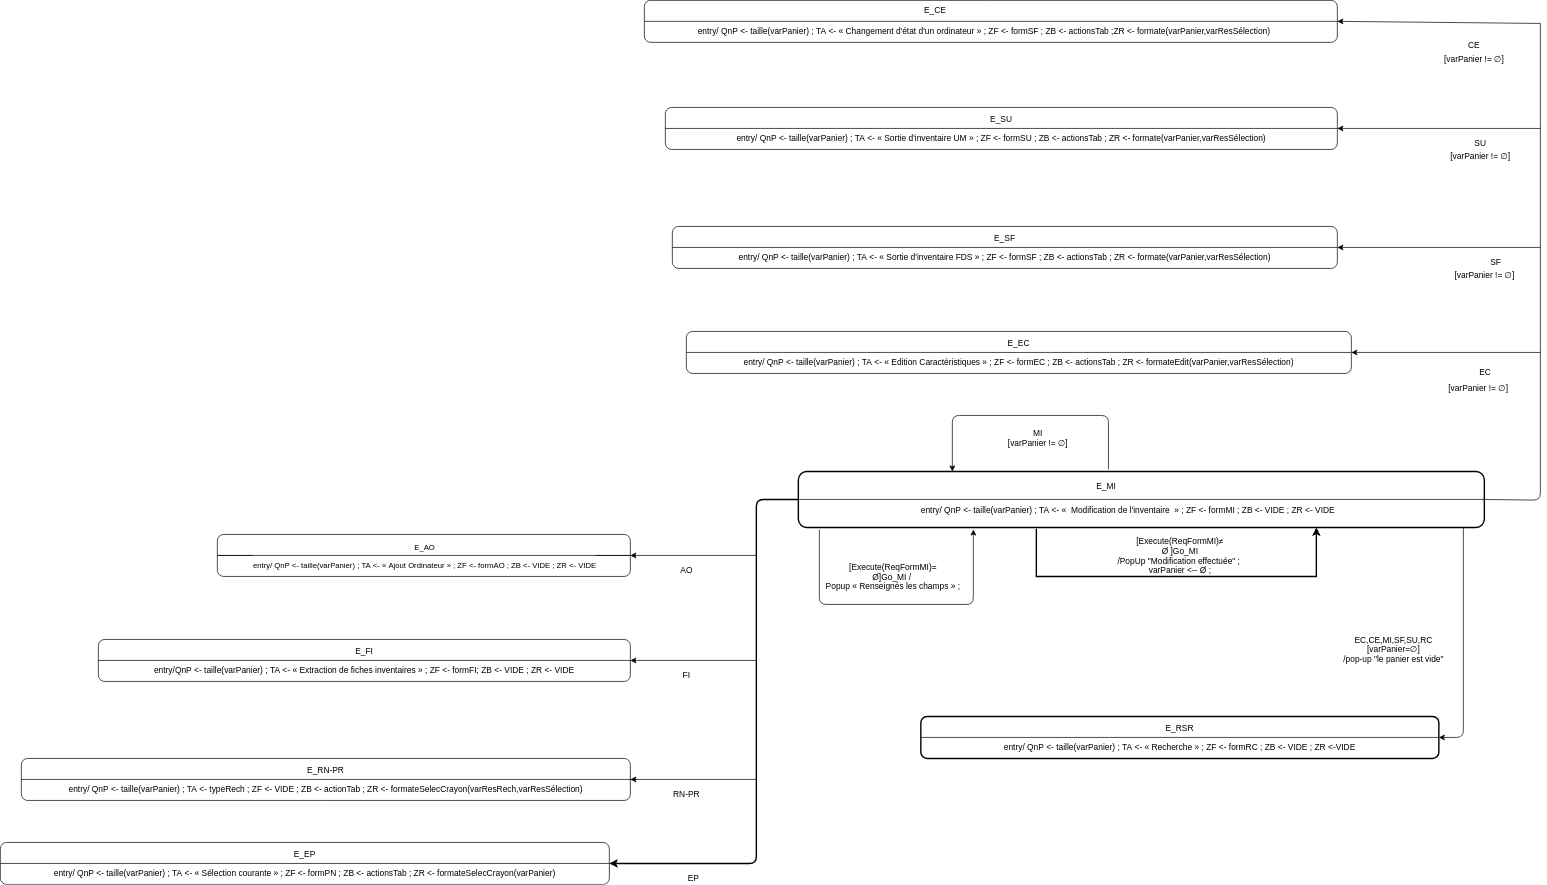

The diagram above was exported from draw.io. Its source (the exported page's mxGraphModel, read from the mxfile embedded in the PNG):
<mxGraphModel dx="1970" dy="1290" grid="1" gridSize="10" guides="1" tooltips="1" connect="1" arrows="1" fold="1" page="1" pageScale="1" pageWidth="1169" pageHeight="827" math="0" shadow="0">
  <root>
    <mxCell id="0" />
    <mxCell id="1" parent="0" />
    <mxCell id="BqGAEI1cSwJAQPU39rOG-1" value="" style="rounded=1;whiteSpace=wrap;html=1;strokeWidth=2;" parent="1" vertex="1">
      <mxGeometry x="60" y="200" width="980" height="80" as="geometry" />
    </mxCell>
    <mxCell id="BqGAEI1cSwJAQPU39rOG-2" value="" style="endArrow=none;html=1;exitX=0;exitY=0.5;exitDx=0;exitDy=0;entryX=1;entryY=0.5;entryDx=0;entryDy=0;" parent="1" source="BqGAEI1cSwJAQPU39rOG-1" target="BqGAEI1cSwJAQPU39rOG-1" edge="1">
      <mxGeometry width="50" height="50" relative="1" as="geometry">
        <mxPoint x="560" y="420" as="sourcePoint" />
        <mxPoint x="610" y="370" as="targetPoint" />
      </mxGeometry>
    </mxCell>
    <mxCell id="BqGAEI1cSwJAQPU39rOG-3" value="&amp;nbsp;&amp;nbsp;&amp;nbsp;&amp;nbsp;&amp;nbsp; E_MI" style="text;html=1;strokeColor=none;fillColor=none;align=center;verticalAlign=middle;whiteSpace=wrap;rounded=0;" parent="1" vertex="1">
      <mxGeometry x="410" y="210" width="160" height="20" as="geometry" />
    </mxCell>
    <mxCell id="BqGAEI1cSwJAQPU39rOG-6" value="&lt;span&gt;&amp;nbsp; &amp;nbsp; &amp;nbsp; &amp;nbsp; &amp;nbsp; &amp;nbsp; &amp;nbsp; &amp;nbsp; &amp;nbsp; &amp;nbsp; &amp;nbsp; &amp;nbsp; &amp;nbsp; &amp;nbsp; &amp;nbsp; &amp;nbsp; &amp;nbsp; &amp;nbsp; &amp;nbsp; &amp;nbsp; &amp;nbsp; &amp;nbsp; &amp;nbsp; &amp;nbsp; &amp;nbsp;entry/ QnP &amp;lt;- taille(varPanier) ; TA &amp;lt;- «&amp;nbsp; Modification de l'inventaire&amp;nbsp; » ; ZF &amp;lt;- formMI ; ZB &amp;lt;- VIDE ; ZR &amp;lt;- VIDE&lt;/span&gt;" style="text;html=1;strokeColor=none;fillColor=none;align=left;verticalAlign=middle;whiteSpace=wrap;rounded=0;" parent="1" vertex="1">
      <mxGeometry x="70" y="240" width="1010" height="30" as="geometry" />
    </mxCell>
    <mxCell id="BqGAEI1cSwJAQPU39rOG-12" value="" style="endArrow=classic;html=1;strokeWidth=2;rounded=0;" parent="1" edge="1">
      <mxGeometry width="50" height="50" relative="1" as="geometry">
        <mxPoint x="400" y="282" as="sourcePoint" />
        <mxPoint x="800" y="280" as="targetPoint" />
        <Array as="points">
          <mxPoint x="400" y="340" />
          <mxPoint x="400" y="350" />
          <mxPoint x="800" y="350" />
        </Array>
      </mxGeometry>
    </mxCell>
    <mxCell id="BqGAEI1cSwJAQPU39rOG-13" value="&lt;div&gt;&lt;div&gt;[Execute(ReqFormMI)≠&lt;/div&gt;Ø&amp;nbsp;]Go_MI&lt;br&gt;&lt;div&gt;/PopUp &quot;Modification effectuée&quot; ;&amp;nbsp;&lt;br&gt;&lt;/div&gt;&amp;nbsp;varPanier &amp;lt;-- Ø ;&amp;nbsp;&lt;br&gt;&lt;/div&gt;" style="text;html=1;align=center;verticalAlign=middle;resizable=0;points=[];autosize=1;" parent="1" vertex="1">
      <mxGeometry x="510" y="290" width="190" height="60" as="geometry" />
    </mxCell>
    <mxCell id="BqGAEI1cSwJAQPU39rOG-14" value="" style="endArrow=classic;html=1;strokeWidth=2;" parent="1" target="GH3D2Xoz7DMOd5gIc33_-77" edge="1">
      <mxGeometry width="50" height="50" relative="1" as="geometry">
        <mxPoint x="60" y="240" as="sourcePoint" />
        <mxPoint x="-180" y="800" as="targetPoint" />
        <Array as="points">
          <mxPoint y="240" />
          <mxPoint y="760" />
        </Array>
      </mxGeometry>
    </mxCell>
    <mxCell id="BqGAEI1cSwJAQPU39rOG-15" value="&lt;div style=&quot;font-size: 12px&quot;&gt;&lt;div&gt;[Execute(ReqFormMI)=&lt;/div&gt;Ø]Go_MI&amp;nbsp;/&amp;nbsp;&lt;br&gt;&lt;div&gt;Popup « Renseignés les champs » ;&lt;/div&gt;&lt;/div&gt;" style="text;html=1;align=center;verticalAlign=middle;resizable=0;points=[];autosize=1;fontSize=12;" parent="1" vertex="1">
      <mxGeometry x="90" y="325" width="210" height="50" as="geometry" />
    </mxCell>
    <mxCell id="BqGAEI1cSwJAQPU39rOG-19" value="&lt;div&gt;&lt;br&gt;&lt;/div&gt;&lt;div&gt;&lt;br&gt;&lt;/div&gt;&lt;div&gt;&lt;br&gt;&lt;/div&gt;&lt;div&gt;&lt;br&gt;&lt;/div&gt;&lt;div&gt;&lt;br&gt;&lt;/div&gt;&lt;div&gt;&lt;br&gt;&lt;/div&gt;&lt;div&gt;&lt;br&gt;&lt;/div&gt;&lt;div&gt;&lt;br&gt;&lt;/div&gt;&lt;div&gt;E_RSR&lt;/div&gt;&lt;div&gt;&lt;br&gt;&lt;/div&gt;&lt;div&gt;&lt;div&gt;entry/ QnP &amp;lt;- taille(varPanier) ; TA &amp;lt;- « Recherche » ; ZF &amp;lt;- formRC ; ZB &amp;lt;- VIDE ; ZR &amp;lt;-VIDE&lt;/div&gt;&lt;/div&gt;&lt;div&gt;&lt;br&gt;&lt;/div&gt;&lt;div&gt;&lt;br&gt;&lt;/div&gt;&lt;div&gt;&lt;br&gt;&lt;/div&gt;&lt;div&gt;&lt;br&gt;&lt;/div&gt;&lt;div&gt;&lt;br&gt;&lt;/div&gt;&lt;div&gt;&lt;br&gt;&lt;/div&gt;&lt;div&gt;&lt;br&gt;&lt;/div&gt;&lt;div&gt;&lt;br&gt;&lt;/div&gt;" style="rounded=1;whiteSpace=wrap;html=1;strokeWidth=2;fontSize=12;" parent="1" vertex="1">
      <mxGeometry x="235" y="550" width="740" height="60" as="geometry" />
    </mxCell>
    <mxCell id="GH3D2Xoz7DMOd5gIc33_-1" value="E_EC&lt;br&gt;&lt;br&gt;entry/ QnP &amp;lt;- taille(varPanier) ; TA &amp;lt;- « Edition Caractéristiques » ; ZF &amp;lt;- formEC ; ZB &amp;lt;- actionsTab ; ZR &amp;lt;- formateEdit(varPanier,varResSélection)" style="rounded=1;whiteSpace=wrap;html=1;" parent="1" vertex="1">
      <mxGeometry x="-100" width="950" height="60" as="geometry" />
    </mxCell>
    <mxCell id="GH3D2Xoz7DMOd5gIc33_-2" value="&lt;div&gt;E_SU&lt;/div&gt;&lt;div&gt;&lt;br&gt;&lt;/div&gt;&lt;div&gt;entry/ QnP &amp;lt;- taille(varPanier) ; TA &amp;lt;- « Sortie d'inventaire UM » ; ZF &amp;lt;- formSU ; ZB &amp;lt;- actionsTab ; ZR &amp;lt;- formate(varPanier,varResSélection)&lt;br&gt;&lt;/div&gt;" style="rounded=1;whiteSpace=wrap;html=1;" parent="1" vertex="1">
      <mxGeometry x="-130" y="-320" width="960" height="60" as="geometry" />
    </mxCell>
    <mxCell id="GH3D2Xoz7DMOd5gIc33_-3" value="" style="rounded=1;whiteSpace=wrap;html=1;" parent="1" vertex="1">
      <mxGeometry x="-160" y="-473" width="990" height="60" as="geometry" />
    </mxCell>
    <mxCell id="GH3D2Xoz7DMOd5gIc33_-6" value="" style="endArrow=none;html=1;exitX=0.958;exitY=0;exitDx=0;exitDy=0;exitPerimeter=0;" parent="1" source="BqGAEI1cSwJAQPU39rOG-6" edge="1">
      <mxGeometry width="50" height="50" relative="1" as="geometry">
        <mxPoint x="1046" y="241" as="sourcePoint" />
        <mxPoint x="1120" y="-440" as="targetPoint" />
        <Array as="points">
          <mxPoint x="1120" y="241" />
        </Array>
      </mxGeometry>
    </mxCell>
    <mxCell id="GH3D2Xoz7DMOd5gIc33_-7" value="E_SF&lt;br&gt;&lt;br&gt;entry/ QnP &amp;lt;- taille(varPanier) ; TA &amp;lt;- « Sortie d'inventaire FDS » ; ZF &amp;lt;- formSF ; ZB &amp;lt;- actionsTab ; ZR &amp;lt;- formate(varPanier,varResSélection)" style="rounded=1;whiteSpace=wrap;html=1;" parent="1" vertex="1">
      <mxGeometry x="-120" y="-150" width="950" height="60" as="geometry" />
    </mxCell>
    <mxCell id="GH3D2Xoz7DMOd5gIc33_-8" style="edgeStyle=orthogonalEdgeStyle;rounded=0;orthogonalLoop=1;jettySize=auto;html=1;exitX=0.5;exitY=1;exitDx=0;exitDy=0;" parent="1" source="GH3D2Xoz7DMOd5gIc33_-3" target="GH3D2Xoz7DMOd5gIc33_-3" edge="1">
      <mxGeometry relative="1" as="geometry" />
    </mxCell>
    <mxCell id="GH3D2Xoz7DMOd5gIc33_-14" value="" style="endArrow=classic;html=1;entryX=1;entryY=0.5;entryDx=0;entryDy=0;" parent="1" target="GH3D2Xoz7DMOd5gIc33_-3" edge="1">
      <mxGeometry width="50" height="50" relative="1" as="geometry">
        <mxPoint x="1120" y="-440" as="sourcePoint" />
        <mxPoint x="1190" y="-170" as="targetPoint" />
        <Array as="points" />
      </mxGeometry>
    </mxCell>
    <mxCell id="GH3D2Xoz7DMOd5gIc33_-15" value="" style="endArrow=classic;html=1;entryX=1;entryY=0.5;entryDx=0;entryDy=0;" parent="1" target="GH3D2Xoz7DMOd5gIc33_-2" edge="1">
      <mxGeometry width="50" height="50" relative="1" as="geometry">
        <mxPoint x="1120" y="-290" as="sourcePoint" />
        <mxPoint x="1100" y="-310" as="targetPoint" />
      </mxGeometry>
    </mxCell>
    <mxCell id="GH3D2Xoz7DMOd5gIc33_-16" value="" style="endArrow=classic;html=1;entryX=1;entryY=0.5;entryDx=0;entryDy=0;" parent="1" target="GH3D2Xoz7DMOd5gIc33_-7" edge="1">
      <mxGeometry width="50" height="50" relative="1" as="geometry">
        <mxPoint x="1120" y="-120" as="sourcePoint" />
        <mxPoint x="1090" y="-130" as="targetPoint" />
      </mxGeometry>
    </mxCell>
    <mxCell id="GH3D2Xoz7DMOd5gIc33_-17" value="" style="endArrow=classic;html=1;entryX=1;entryY=0.5;entryDx=0;entryDy=0;" parent="1" target="GH3D2Xoz7DMOd5gIc33_-1" edge="1">
      <mxGeometry width="50" height="50" relative="1" as="geometry">
        <mxPoint x="1120" y="30" as="sourcePoint" />
        <mxPoint x="1100" as="targetPoint" />
      </mxGeometry>
    </mxCell>
    <mxCell id="GH3D2Xoz7DMOd5gIc33_-18" value="[varPanier != ∅]" style="text;html=1;align=center;verticalAlign=middle;resizable=0;points=[];autosize=1;" parent="1" vertex="1">
      <mxGeometry x="970" y="-400" width="110" height="20" as="geometry" />
    </mxCell>
    <mxCell id="GH3D2Xoz7DMOd5gIc33_-19" value="CE" style="text;html=1;align=center;verticalAlign=middle;resizable=0;points=[];autosize=1;" parent="1" vertex="1">
      <mxGeometry x="1010" y="-420" width="30" height="20" as="geometry" />
    </mxCell>
    <mxCell id="GH3D2Xoz7DMOd5gIc33_-22" value="[varPanier != ∅]" style="text;html=1;align=center;verticalAlign=middle;resizable=0;points=[];autosize=1;" parent="1" vertex="1">
      <mxGeometry x="979" y="-261" width="110" height="20" as="geometry" />
    </mxCell>
    <mxCell id="GH3D2Xoz7DMOd5gIc33_-25" value="[varPanier != ∅]" style="text;html=1;align=center;verticalAlign=middle;resizable=0;points=[];autosize=1;" parent="1" vertex="1">
      <mxGeometry x="985" y="-91" width="110" height="20" as="geometry" />
    </mxCell>
    <mxCell id="GH3D2Xoz7DMOd5gIc33_-27" value="EC" style="text;html=1;align=center;verticalAlign=middle;resizable=0;points=[];autosize=1;" parent="1" vertex="1">
      <mxGeometry x="1026" y="47" width="30" height="20" as="geometry" />
    </mxCell>
    <mxCell id="GH3D2Xoz7DMOd5gIc33_-28" value="[varPanier != ∅]" style="text;html=1;align=center;verticalAlign=middle;resizable=0;points=[];autosize=1;" parent="1" vertex="1">
      <mxGeometry x="976" y="70" width="110" height="20" as="geometry" />
    </mxCell>
    <mxCell id="GH3D2Xoz7DMOd5gIc33_-29" value="SF" style="text;html=1;align=center;verticalAlign=middle;resizable=0;points=[];autosize=1;" parent="1" vertex="1">
      <mxGeometry x="1041" y="-109" width="30" height="20" as="geometry" />
    </mxCell>
    <mxCell id="GH3D2Xoz7DMOd5gIc33_-30" value="SU" style="text;html=1;align=center;verticalAlign=middle;resizable=0;points=[];autosize=1;" parent="1" vertex="1">
      <mxGeometry x="1019" y="-280" width="30" height="20" as="geometry" />
    </mxCell>
    <mxCell id="GH3D2Xoz7DMOd5gIc33_-32" value="" style="endArrow=none;html=1;exitX=0;exitY=0.5;exitDx=0;exitDy=0;entryX=1;entryY=0.5;entryDx=0;entryDy=0;" parent="1" source="GH3D2Xoz7DMOd5gIc33_-2" target="GH3D2Xoz7DMOd5gIc33_-2" edge="1">
      <mxGeometry width="50" height="50" relative="1" as="geometry">
        <mxPoint x="750" y="-265" as="sourcePoint" />
        <mxPoint x="800" y="-315" as="targetPoint" />
      </mxGeometry>
    </mxCell>
    <mxCell id="GH3D2Xoz7DMOd5gIc33_-36" value="" style="endArrow=none;html=1;entryX=1;entryY=0.5;entryDx=0;entryDy=0;exitX=0;exitY=0.5;exitDx=0;exitDy=0;" parent="1" source="GH3D2Xoz7DMOd5gIc33_-3" target="GH3D2Xoz7DMOd5gIc33_-3" edge="1">
      <mxGeometry width="50" height="50" relative="1" as="geometry">
        <mxPoint x="190" y="-420" as="sourcePoint" />
        <mxPoint x="240" y="-470" as="targetPoint" />
      </mxGeometry>
    </mxCell>
    <mxCell id="GH3D2Xoz7DMOd5gIc33_-37" value="" style="endArrow=none;html=1;entryX=1;entryY=0.5;entryDx=0;entryDy=0;exitX=0;exitY=0.5;exitDx=0;exitDy=0;" parent="1" source="GH3D2Xoz7DMOd5gIc33_-7" target="GH3D2Xoz7DMOd5gIc33_-7" edge="1">
      <mxGeometry width="50" height="50" relative="1" as="geometry">
        <mxPoint x="230" y="-90" as="sourcePoint" />
        <mxPoint x="280" y="-140" as="targetPoint" />
      </mxGeometry>
    </mxCell>
    <mxCell id="GH3D2Xoz7DMOd5gIc33_-39" value="" style="endArrow=none;html=1;exitX=0;exitY=0.5;exitDx=0;exitDy=0;entryX=1;entryY=0.5;entryDx=0;entryDy=0;" parent="1" source="GH3D2Xoz7DMOd5gIc33_-1" target="GH3D2Xoz7DMOd5gIc33_-1" edge="1">
      <mxGeometry width="50" height="50" relative="1" as="geometry">
        <mxPoint x="360" y="30" as="sourcePoint" />
        <mxPoint x="410" y="-20" as="targetPoint" />
      </mxGeometry>
    </mxCell>
    <mxCell id="GH3D2Xoz7DMOd5gIc33_-40" value="" style="endArrow=classic;html=1;" parent="1" edge="1">
      <mxGeometry width="50" height="50" relative="1" as="geometry">
        <mxPoint x="90" y="283" as="sourcePoint" />
        <mxPoint x="310" y="283" as="targetPoint" />
        <Array as="points">
          <mxPoint x="90" y="390" />
          <mxPoint x="310" y="390" />
          <mxPoint x="310" y="330" />
        </Array>
      </mxGeometry>
    </mxCell>
    <mxCell id="GH3D2Xoz7DMOd5gIc33_-42" value="&lt;br&gt;&lt;br&gt;EC,CE,MI,SF,SU,RC&lt;br&gt;[varPanier=∅]&lt;br&gt;/pop-up &quot;le panier est vide&quot;" style="text;html=1;align=center;verticalAlign=middle;resizable=0;points=[];autosize=1;" parent="1" vertex="1">
      <mxGeometry x="820" y="400" width="180" height="80" as="geometry" />
    </mxCell>
    <mxCell id="GH3D2Xoz7DMOd5gIc33_-43" value="" style="endArrow=classic;html=1;entryX=1;entryY=0.5;entryDx=0;entryDy=0;" parent="1" target="BqGAEI1cSwJAQPU39rOG-19" edge="1">
      <mxGeometry width="50" height="50" relative="1" as="geometry">
        <mxPoint x="1010" y="280" as="sourcePoint" />
        <mxPoint x="997" y="670" as="targetPoint" />
        <Array as="points">
          <mxPoint x="1010" y="580" />
        </Array>
      </mxGeometry>
    </mxCell>
    <mxCell id="GH3D2Xoz7DMOd5gIc33_-44" value="" style="endArrow=none;html=1;exitX=0;exitY=0.5;exitDx=0;exitDy=0;entryX=1;entryY=0.5;entryDx=0;entryDy=0;" parent="1" source="BqGAEI1cSwJAQPU39rOG-19" target="BqGAEI1cSwJAQPU39rOG-19" edge="1">
      <mxGeometry width="50" height="50" relative="1" as="geometry">
        <mxPoint x="680" y="610" as="sourcePoint" />
        <mxPoint x="730" y="560" as="targetPoint" />
        <Array as="points">
          <mxPoint x="810" y="580" />
          <mxPoint x="960" y="580" />
        </Array>
      </mxGeometry>
    </mxCell>
    <mxCell id="GH3D2Xoz7DMOd5gIc33_-48" value="" style="rounded=1;whiteSpace=wrap;html=1;" parent="1" vertex="1">
      <mxGeometry x="-770" y="290" width="590" height="60" as="geometry" />
    </mxCell>
    <mxCell id="GH3D2Xoz7DMOd5gIc33_-50" value="E_RN-PR&lt;br&gt;&lt;br&gt;entry/ QnP &amp;lt;- taille(varPanier) ; TA &amp;lt;- typeRech ; ZF &amp;lt;- VIDE ; ZB &amp;lt;- actionTab ; ZR &amp;lt;- formateSelecCrayon(varResRech,varResSélection)" style="rounded=1;whiteSpace=wrap;html=1;" parent="1" vertex="1">
      <mxGeometry x="-1050" y="610" width="870" height="60" as="geometry" />
    </mxCell>
    <mxCell id="GH3D2Xoz7DMOd5gIc33_-51" value="" style="endArrow=classic;html=1;entryX=1;entryY=0.5;entryDx=0;entryDy=0;" parent="1" target="GH3D2Xoz7DMOd5gIc33_-48" edge="1">
      <mxGeometry width="50" height="50" relative="1" as="geometry">
        <mxPoint y="320" as="sourcePoint" />
        <mxPoint x="-80" y="310" as="targetPoint" />
      </mxGeometry>
    </mxCell>
    <mxCell id="GH3D2Xoz7DMOd5gIc33_-52" value="" style="endArrow=none;html=1;entryX=1;entryY=0.5;entryDx=0;entryDy=0;exitX=0;exitY=0.5;exitDx=0;exitDy=0;" parent="1" source="GH3D2Xoz7DMOd5gIc33_-48" target="GH3D2Xoz7DMOd5gIc33_-48" edge="1">
      <mxGeometry width="50" height="50" relative="1" as="geometry">
        <mxPoint x="-810" y="450" as="sourcePoint" />
        <mxPoint x="-570" y="430" as="targetPoint" />
      </mxGeometry>
    </mxCell>
    <mxCell id="GH3D2Xoz7DMOd5gIc33_-53" value="&lt;div&gt;E_AO&lt;br&gt;&lt;/div&gt;&lt;div&gt;&lt;br&gt;&lt;/div&gt;&lt;div&gt;entry/ QnP &amp;lt;- taille(varPanier) ; TA &amp;lt;- « Ajout Ordinateur » ; ZF &amp;lt;- formAO ; ZB &amp;lt;- VIDE ; ZR &amp;lt;- VIDE&lt;/div&gt;" style="edgeLabel;html=1;align=center;verticalAlign=middle;resizable=0;points=[];" parent="GH3D2Xoz7DMOd5gIc33_-52" vertex="1" connectable="0">
      <mxGeometry x="0.0324" y="4" relative="1" as="geometry">
        <mxPoint x="-9.29" y="4" as="offset" />
      </mxGeometry>
    </mxCell>
    <mxCell id="GH3D2Xoz7DMOd5gIc33_-54" value="" style="endArrow=none;html=1;" parent="1" edge="1">
      <mxGeometry width="50" height="50" relative="1" as="geometry">
        <mxPoint x="-770" y="320" as="sourcePoint" />
        <mxPoint x="-180" y="320" as="targetPoint" />
      </mxGeometry>
    </mxCell>
    <mxCell id="GH3D2Xoz7DMOd5gIc33_-56" value="AO" style="text;html=1;align=center;verticalAlign=middle;resizable=0;points=[];autosize=1;" parent="1" vertex="1">
      <mxGeometry x="-115" y="330" width="30" height="20" as="geometry" />
    </mxCell>
    <mxCell id="GH3D2Xoz7DMOd5gIc33_-69" value="E_FI&lt;br&gt;&lt;div&gt;&lt;br&gt;&lt;/div&gt;&lt;div&gt;entry/QnP &amp;lt;- taille(varPanier) ; TA &amp;lt;- « Extraction de fiches inventaires » ; ZF &amp;lt;- formFI; ZB &amp;lt;- VIDE ; ZR &amp;lt;- VIDE&lt;/div&gt;" style="rounded=1;whiteSpace=wrap;html=1;" parent="1" vertex="1">
      <mxGeometry x="-940" y="440" width="760" height="60" as="geometry" />
    </mxCell>
    <mxCell id="GH3D2Xoz7DMOd5gIc33_-70" value="" style="endArrow=classic;html=1;" parent="1" edge="1">
      <mxGeometry width="50" height="50" relative="1" as="geometry">
        <mxPoint y="470" as="sourcePoint" />
        <mxPoint x="-180" y="470" as="targetPoint" />
      </mxGeometry>
    </mxCell>
    <mxCell id="GH3D2Xoz7DMOd5gIc33_-72" value="" style="endArrow=none;html=1;exitX=0;exitY=0.5;exitDx=0;exitDy=0;entryX=1;entryY=0.5;entryDx=0;entryDy=0;" parent="1" source="GH3D2Xoz7DMOd5gIc33_-69" target="GH3D2Xoz7DMOd5gIc33_-69" edge="1">
      <mxGeometry width="50" height="50" relative="1" as="geometry">
        <mxPoint x="-670" y="630" as="sourcePoint" />
        <mxPoint x="-620" y="580" as="targetPoint" />
      </mxGeometry>
    </mxCell>
    <mxCell id="GH3D2Xoz7DMOd5gIc33_-73" value="FI" style="text;html=1;align=center;verticalAlign=middle;resizable=0;points=[];autosize=1;" parent="1" vertex="1">
      <mxGeometry x="-115" y="480" width="30" height="20" as="geometry" />
    </mxCell>
    <mxCell id="GH3D2Xoz7DMOd5gIc33_-74" value="" style="endArrow=classic;html=1;" parent="1" edge="1">
      <mxGeometry width="50" height="50" relative="1" as="geometry">
        <mxPoint y="640" as="sourcePoint" />
        <mxPoint x="-180" y="640" as="targetPoint" />
      </mxGeometry>
    </mxCell>
    <mxCell id="GH3D2Xoz7DMOd5gIc33_-75" value="RN-PR" style="text;html=1;align=center;verticalAlign=middle;resizable=0;points=[];autosize=1;" parent="1" vertex="1">
      <mxGeometry x="-130" y="650" width="60" height="20" as="geometry" />
    </mxCell>
    <mxCell id="GH3D2Xoz7DMOd5gIc33_-76" value="" style="endArrow=none;html=1;exitX=0;exitY=0.5;exitDx=0;exitDy=0;entryX=1.011;entryY=0.5;entryDx=0;entryDy=0;entryPerimeter=0;" parent="1" source="GH3D2Xoz7DMOd5gIc33_-50" target="GH3D2Xoz7DMOd5gIc33_-50" edge="1">
      <mxGeometry width="50" height="50" relative="1" as="geometry">
        <mxPoint x="-870" y="670" as="sourcePoint" />
        <mxPoint x="-820" y="620" as="targetPoint" />
      </mxGeometry>
    </mxCell>
    <mxCell id="GH3D2Xoz7DMOd5gIc33_-77" value="E_EP&lt;br&gt;&lt;br&gt;entry/ QnP &amp;lt;- taille(varPanier) ; TA &amp;lt;- « Sélection courante » ; ZF &amp;lt;- formPN ; ZB &amp;lt;- actionsTab ; ZR &amp;lt;- formateSelecCrayon(varPanier)" style="rounded=1;whiteSpace=wrap;html=1;" parent="1" vertex="1">
      <mxGeometry x="-1080" y="730" width="870" height="60" as="geometry" />
    </mxCell>
    <mxCell id="GH3D2Xoz7DMOd5gIc33_-78" value="EP" style="text;html=1;align=center;verticalAlign=middle;resizable=0;points=[];autosize=1;" parent="1" vertex="1">
      <mxGeometry x="-105" y="770" width="30" height="20" as="geometry" />
    </mxCell>
    <mxCell id="GH3D2Xoz7DMOd5gIc33_-82" value="" style="endArrow=none;html=1;exitX=0;exitY=0.5;exitDx=0;exitDy=0;entryX=1;entryY=0.5;entryDx=0;entryDy=0;" parent="1" source="GH3D2Xoz7DMOd5gIc33_-77" target="GH3D2Xoz7DMOd5gIc33_-77" edge="1">
      <mxGeometry width="50" height="50" relative="1" as="geometry">
        <mxPoint x="-760" y="800" as="sourcePoint" />
        <mxPoint x="-710" y="750" as="targetPoint" />
      </mxGeometry>
    </mxCell>
    <mxCell id="IDiYmKqDcrcyjBIFFI-_-1" value="&lt;span style=&quot;text-align: left&quot;&gt;entry/ QnP &amp;lt;- taille(varPanier) ; TA &amp;lt;- « Changement d'état d'un ordinateur » ; ZF &amp;lt;- formSF ; ZB &amp;lt;- actionsTab ;ZR &amp;lt;- formate(varPanier,varResSélection)&lt;/span&gt;" style="text;html=1;align=center;verticalAlign=middle;resizable=0;points=[];autosize=1;" parent="1" vertex="1">
      <mxGeometry x="-90" y="-440" width="830" height="20" as="geometry" />
    </mxCell>
    <mxCell id="IDiYmKqDcrcyjBIFFI-_-2" value="E_CE" style="text;html=1;align=center;verticalAlign=middle;resizable=0;points=[];autosize=1;" parent="1" vertex="1">
      <mxGeometry x="230" y="-470" width="50" height="20" as="geometry" />
    </mxCell>
    <mxCell id="IDiYmKqDcrcyjBIFFI-_-5" value="" style="endArrow=classic;html=1;exitX=0.452;exitY=-0.037;exitDx=0;exitDy=0;exitPerimeter=0;" parent="1" source="BqGAEI1cSwJAQPU39rOG-1" edge="1">
      <mxGeometry width="50" height="50" relative="1" as="geometry">
        <mxPoint x="380" y="320" as="sourcePoint" />
        <mxPoint x="280" y="200" as="targetPoint" />
        <Array as="points">
          <mxPoint x="503" y="120" />
          <mxPoint x="280" y="120" />
        </Array>
      </mxGeometry>
    </mxCell>
    <mxCell id="IDiYmKqDcrcyjBIFFI-_-6" value="MI&lt;br&gt;[varPanier != ∅]" style="text;html=1;align=center;verticalAlign=middle;resizable=0;points=[];autosize=1;" parent="1" vertex="1">
      <mxGeometry x="352" y="137" width="100" height="30" as="geometry" />
    </mxCell>
  </root>
</mxGraphModel>